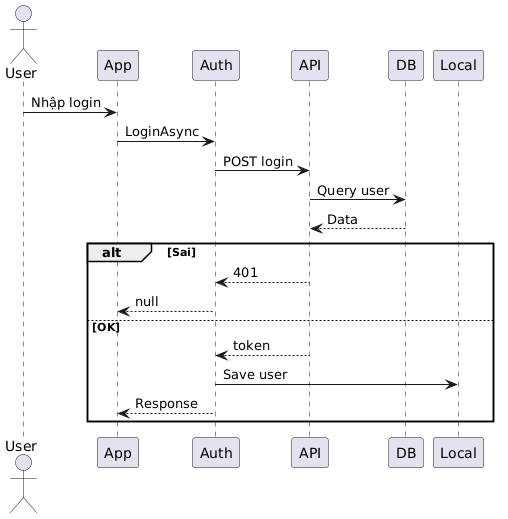

The diagram above was rendered by PlantUML. Its source (embedded in the PNG):
@startuml
actor User
participant App
participant Auth
participant API
participant DB
participant Local

User -> App : Nhập login
App -> Auth : LoginAsync
Auth -> API : POST login
API -> DB : Query user
DB --> API : Data

alt Sai
  API --> Auth : 401
  Auth --> App : null
else OK
  API --> Auth : token
  Auth -> Local : Save user
  Auth --> App : Response
end
@enduml